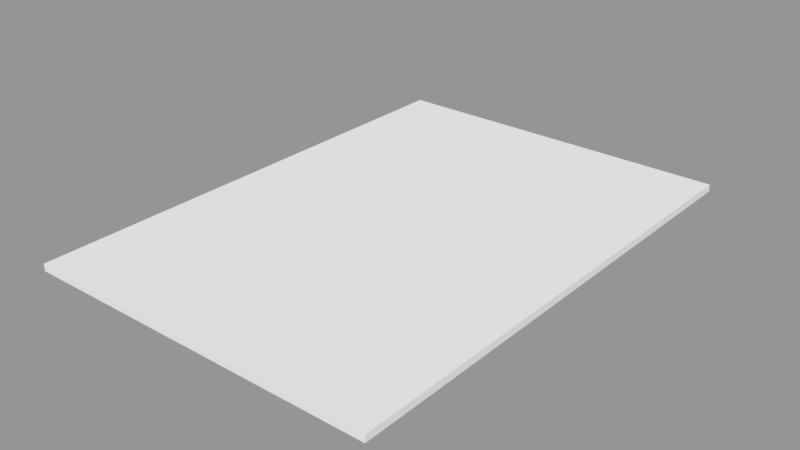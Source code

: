 # Source: case.blend  (saved by Blender 2.79.0; exported with 4.5.12 LTS)
import bpy
from mathutils import Matrix  # noqa: F401  (used for matrix-valued properties, if any)

bpy.ops.wm.read_factory_settings(use_empty=True)
scene = bpy.context.scene
scene.name = 'Shield'

# ---- collections
col_collection_1_002 = bpy.data.collections.new('Collection 1.002'); scene.collection.children.link(col_collection_1_002)

# ---- meshes
me_cube_006 = bpy.data.meshes.new('Cube.006')
me_cube_006.from_pydata([(-1.0, -1.0, -1.0), (-1.0, -1.0, 1.0), (-1.0, 1.0, -1.0), (-1.0, 1.0, 1.0), (1.0, -1.0, -1.0), (1.0, -1.0, 1.0), (1.0, 1.0, -1.0), (1.0, 1.0, 1.0)], [], [(0, 1, 3, 2), (2, 3, 7, 6), (6, 7, 5, 4), (4, 5, 1, 0), (2, 6, 4, 0), (7, 3, 1, 5)])
me_cube_006.use_remesh_preserve_volume = False
me_cube_006.use_remesh_preserve_attributes = False
me_cube_006.use_mirror_vertex_groups = False
me_cube_006.update()

# ---- objects
ob_shield = bpy.data.objects.new('Shield', me_cube_006)

# ---- transforms, parenting, visibility, modifiers, constraints
ob_shield.location = (0.0, 0.0, 0.0)
ob_shield.scale = (25.0, 35.0, 0.5)
ob_shield.lineart.crease_threshold = 0.0

# ---- collection membership
col_collection_1_002.objects.link(ob_shield)

# ---- scene / render settings (as saved in the file)
scene.frame_start = 1; scene.frame_end = 250; scene.frame_set(1)
scene.render.engine = 'BLENDER_EEVEE_NEXT'
scene.render.image_settings.exr_codec = 'NONE'
scene.render.resolution_percentage = 50
scene.render.dither_intensity = 0.0
scene.render.simplify_subdivision_render = 0
scene.render.simplify_child_particles_render = 0.0
scene.cycles.use_denoising = False
scene.cycles.samples = 128
scene.cycles.sampling_pattern = 'TABULATED_SOBOL'
scene.cycles.use_adaptive_sampling = False
scene.cycles.use_light_tree = False
scene.cycles.blur_glossy = 0.0
scene.cycles.sample_clamp_indirect = 0.0
scene.view_settings.view_transform = 'Standard'
bpy.context.view_layer.update()

# ---- added for rendering (the .blend has no active camera and no usable light): camera, sun + grey world if the file has none
cam_auto = bpy.data.cameras.new('AutoCamera')
cam_auto.lens = 50.0
cam_auto.sensor_width = 36.0
cam_auto.clip_end = 1396.91
ob_auto_camera = bpy.data.objects.new('AutoCamera', cam_auto)
scene.collection.objects.link(ob_auto_camera)
ob_auto_camera.location = (79.5962, -95.5155, 63.677)
ob_auto_camera.rotation_euler = (1.09748, -7.21219e-08, 0.694738)
scene.camera = ob_auto_camera
light_auto_sun = bpy.data.lights.new('AutoSun', 'SUN')
light_auto_sun.energy = 3.0
light_auto_sun.angle = 0.0523599
ob_auto_sun = bpy.data.objects.new('AutoSun', light_auto_sun)
scene.collection.objects.link(ob_auto_sun)
ob_auto_sun.rotation_euler = (0.872665, 0.174533, 0.523599)
if scene.world is None:
    world_auto = bpy.data.worlds.new('AutoWorld')
    world_auto.color = (0.3, 0.3, 0.3)
    scene.world = world_auto
bpy.context.view_layer.update()
